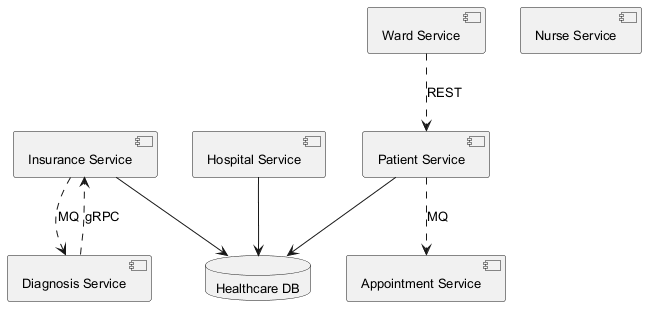

The diagram above was rendered by PlantUML. Its source (embedded in the PNG):
@startuml
skinparam backgroundColor #FFFFFF
skinparam classBackgroundColor #F1F8E9
skinparam classBorderColor #33691E
skinparam defaultFontSize 13
component "Patient Service" as C_PatientService
component "Insurance Service" as C_InsuranceService
component "Appointment Service" as C_AppointmentService
component "Diagnosis Service" as C_DiagnosisService
component "Nurse Service" as C_NurseService
component "Ward Service" as C_WardService
component "Hospital Service" as C_HospitalService
database "Healthcare DB" as DB_healthcare
C_PatientService --> DB_healthcare
C_InsuranceService --> DB_healthcare
C_HospitalService --> DB_healthcare
C_WardService ..> C_PatientService : REST
C_InsuranceService ..> C_DiagnosisService : MQ
C_DiagnosisService ..> C_InsuranceService : gRPC
C_PatientService ..> C_AppointmentService : MQ
@enduml